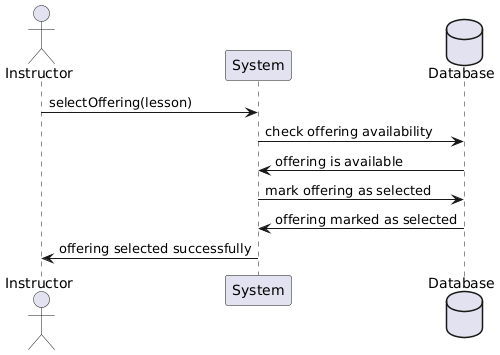

The diagram above was rendered by PlantUML. Its source (embedded in the PNG):
@startuml
actor Instructor
participant System
database Database

Instructor -> System: selectOffering(lesson)
System -> Database: check offering availability
Database -> System: offering is available
System -> Database: mark offering as selected
Database -> System: offering marked as selected
System -> Instructor: offering selected successfully
@enduml